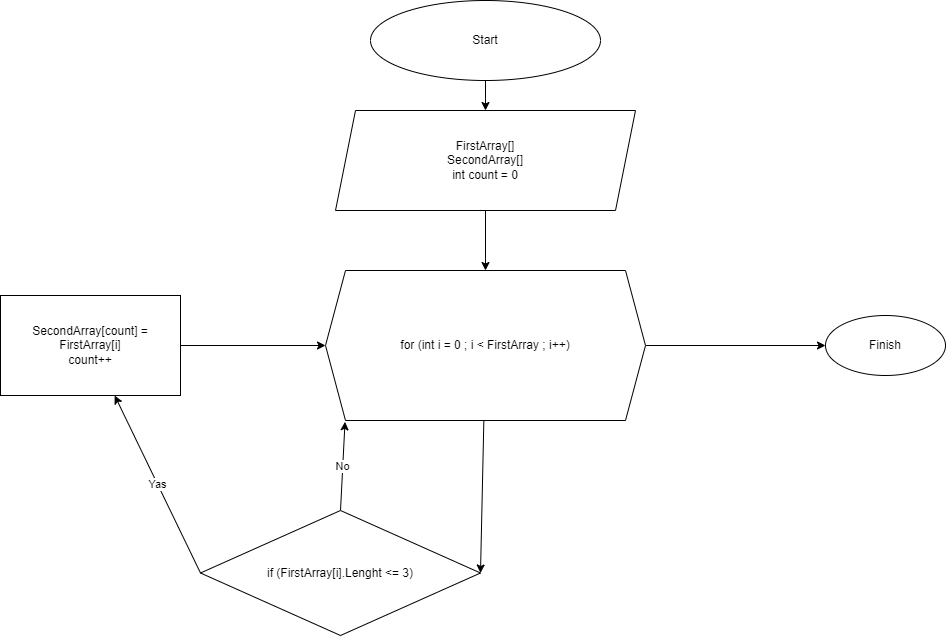

The diagram above was exported from draw.io. Its source (the exported page's mxGraphModel, read from the mxfile embedded in the PNG):
<mxGraphModel dx="1960" dy="659" grid="1" gridSize="10" guides="1" tooltips="1" connect="1" arrows="1" fold="1" page="1" pageScale="1" pageWidth="827" pageHeight="1169" math="0" shadow="0">
  <root>
    <mxCell id="0" />
    <mxCell id="1" parent="0" />
    <mxCell id="6" value="" style="edgeStyle=none;html=1;entryX=0.5;entryY=0;entryDx=0;entryDy=0;" edge="1" parent="1" source="4" target="15">
      <mxGeometry relative="1" as="geometry">
        <mxPoint x="201.25" y="130" as="targetPoint" />
      </mxGeometry>
    </mxCell>
    <mxCell id="4" value="Start" style="ellipse;whiteSpace=wrap;html=1;" vertex="1" parent="1">
      <mxGeometry x="110" y="30" width="230" height="80" as="geometry" />
    </mxCell>
    <mxCell id="8" value="" style="edgeStyle=none;html=1;exitX=0.5;exitY=1;exitDx=0;exitDy=0;" edge="1" parent="1" source="15" target="7">
      <mxGeometry relative="1" as="geometry">
        <mxPoint x="192.90540540540542" y="250" as="sourcePoint" />
      </mxGeometry>
    </mxCell>
    <mxCell id="10" value="" style="edgeStyle=none;html=1;entryX=1;entryY=0.5;entryDx=0;entryDy=0;" edge="1" parent="1" source="7" target="9">
      <mxGeometry relative="1" as="geometry" />
    </mxCell>
    <mxCell id="17" value="" style="edgeStyle=none;html=1;" edge="1" parent="1" source="7" target="16">
      <mxGeometry relative="1" as="geometry" />
    </mxCell>
    <mxCell id="7" value="for (int i = 0 ; i &amp;lt; FirstArray ; i++)" style="shape=hexagon;perimeter=hexagonPerimeter2;whiteSpace=wrap;html=1;fixedSize=1;" vertex="1" parent="1">
      <mxGeometry x="65" y="300" width="320" height="150" as="geometry" />
    </mxCell>
    <mxCell id="12" value="Yas" style="edgeStyle=none;html=1;exitX=0;exitY=0.5;exitDx=0;exitDy=0;" edge="1" parent="1" source="9" target="11">
      <mxGeometry relative="1" as="geometry" />
    </mxCell>
    <mxCell id="14" value="No" style="edgeStyle=none;html=1;exitX=0.5;exitY=0;exitDx=0;exitDy=0;entryX=0.061;entryY=1.009;entryDx=0;entryDy=0;entryPerimeter=0;" edge="1" parent="1" source="9" target="7">
      <mxGeometry relative="1" as="geometry" />
    </mxCell>
    <mxCell id="9" value="if (FirstArray[i].Lenght &amp;lt;= 3)" style="rhombus;whiteSpace=wrap;html=1;" vertex="1" parent="1">
      <mxGeometry x="-60" y="540" width="280" height="125" as="geometry" />
    </mxCell>
    <mxCell id="13" style="edgeStyle=none;html=1;entryX=0;entryY=0.5;entryDx=0;entryDy=0;" edge="1" parent="1" source="11" target="7">
      <mxGeometry relative="1" as="geometry" />
    </mxCell>
    <mxCell id="11" value="SecondArray[count] = FirstArray[i]&lt;br&gt;count++" style="whiteSpace=wrap;html=1;" vertex="1" parent="1">
      <mxGeometry x="-260" y="325" width="180" height="100" as="geometry" />
    </mxCell>
    <mxCell id="15" value="&lt;span&gt;FirstArray[]&lt;/span&gt;&lt;br&gt;&lt;span&gt;SecondArray[]&lt;/span&gt;&lt;br&gt;&lt;span&gt;int count = 0&lt;/span&gt;" style="shape=parallelogram;perimeter=parallelogramPerimeter;whiteSpace=wrap;html=1;fixedSize=1;" vertex="1" parent="1">
      <mxGeometry x="75" y="140" width="300" height="100" as="geometry" />
    </mxCell>
    <mxCell id="16" value="Finish" style="ellipse;whiteSpace=wrap;html=1;" vertex="1" parent="1">
      <mxGeometry x="565" y="345" width="120" height="60" as="geometry" />
    </mxCell>
  </root>
</mxGraphModel>